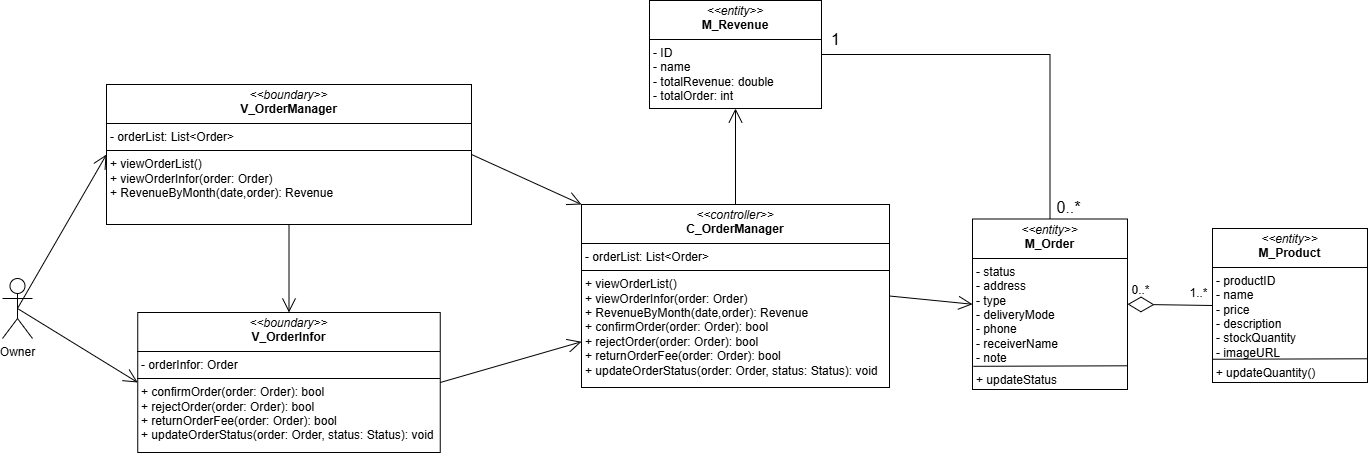

The diagram above was exported from draw.io. Its source (the exported page's mxGraphModel, read from the mxfile embedded in the PNG):
<mxGraphModel dx="603" dy="924" grid="0" gridSize="10" guides="1" tooltips="1" connect="1" arrows="1" fold="1" page="0" pageScale="1" pageWidth="850" pageHeight="1100" math="0" shadow="0">
  <root>
    <mxCell id="0" />
    <mxCell id="1" parent="0" />
    <mxCell id="p6O2ucv2jm4lWSsFj_gJ-1" value="Owner" style="shape=umlActor;verticalLabelPosition=bottom;verticalAlign=top;html=1;outlineConnect=0;" parent="1" vertex="1">
      <mxGeometry x="185" y="170" width="30" height="60" as="geometry" />
    </mxCell>
    <mxCell id="p6O2ucv2jm4lWSsFj_gJ-2" value="&lt;p style=&quot;margin:0px;margin-top:4px;text-align:center;&quot;&gt;&lt;i&gt;&amp;lt;&amp;lt;boundary&amp;gt;&amp;gt;&lt;/i&gt;&lt;br&gt;&lt;b&gt;V_OrderManager&lt;/b&gt;&lt;/p&gt;&lt;hr size=&quot;1&quot; style=&quot;border-style:solid;&quot;&gt;&lt;p style=&quot;margin:0px;margin-left:4px;&quot;&gt;- orderList: List&amp;lt;Order&amp;gt;&lt;/p&gt;&lt;hr size=&quot;1&quot; style=&quot;border-style:solid;&quot;&gt;&lt;p style=&quot;margin:0px;margin-left:4px;&quot;&gt;+ viewOrderList()&lt;/p&gt;&lt;p style=&quot;margin:0px;margin-left:4px;&quot;&gt;+ viewOrderInfor(order: Order)&lt;/p&gt;&lt;p style=&quot;margin:0px;margin-left:4px;&quot;&gt;+ RevenueByMonth(date,order): Revenue&lt;/p&gt;" style="verticalAlign=top;align=left;overflow=fill;html=1;whiteSpace=wrap;" parent="1" vertex="1">
      <mxGeometry x="289" y="-24" width="365" height="140" as="geometry" />
    </mxCell>
    <mxCell id="p6O2ucv2jm4lWSsFj_gJ-3" value="" style="endArrow=open;endFill=1;endSize=12;html=1;rounded=0;fontSize=12;curved=1;exitX=0.5;exitY=0.5;exitDx=0;exitDy=0;exitPerimeter=0;entryX=0;entryY=0.5;entryDx=0;entryDy=0;" parent="1" source="p6O2ucv2jm4lWSsFj_gJ-1" target="p6O2ucv2jm4lWSsFj_gJ-2" edge="1">
      <mxGeometry width="160" relative="1" as="geometry">
        <mxPoint x="535" y="299" as="sourcePoint" />
        <mxPoint x="695" y="299" as="targetPoint" />
      </mxGeometry>
    </mxCell>
    <mxCell id="p6O2ucv2jm4lWSsFj_gJ-4" value="&lt;p style=&quot;margin:0px;margin-top:4px;text-align:center;&quot;&gt;&lt;i&gt;&amp;lt;&amp;lt;boundary&amp;gt;&amp;gt;&lt;/i&gt;&lt;br&gt;&lt;b&gt;V_OrderInfor&lt;/b&gt;&lt;/p&gt;&lt;hr size=&quot;1&quot; style=&quot;border-style:solid;&quot;&gt;&lt;p style=&quot;margin:0px;margin-left:4px;&quot;&gt;- orderInfor: Order&lt;/p&gt;&lt;hr size=&quot;1&quot; style=&quot;border-style:solid;&quot;&gt;&lt;p style=&quot;margin:0px;margin-left:4px;&quot;&gt;+ confirmOrder(order: Order): bool&lt;/p&gt;&lt;p style=&quot;margin:0px;margin-left:4px;&quot;&gt;+ rejectOrder(order: Order): bool&lt;/p&gt;&lt;p style=&quot;margin:0px;margin-left:4px;&quot;&gt;+ returnOrderFee(order: Order): bool&lt;/p&gt;&lt;p style=&quot;margin:0px;margin-left:4px;&quot;&gt;+ updateOrderStatus(order: Order, status: Status): void&lt;/p&gt;" style="verticalAlign=top;align=left;overflow=fill;html=1;whiteSpace=wrap;" parent="1" vertex="1">
      <mxGeometry x="320.25" y="204" width="302.5" height="140" as="geometry" />
    </mxCell>
    <mxCell id="p6O2ucv2jm4lWSsFj_gJ-5" value="" style="endArrow=open;endFill=1;endSize=12;html=1;rounded=0;fontSize=12;curved=1;exitX=0.5;exitY=1;exitDx=0;exitDy=0;entryX=0.5;entryY=0;entryDx=0;entryDy=0;" parent="1" source="p6O2ucv2jm4lWSsFj_gJ-2" target="p6O2ucv2jm4lWSsFj_gJ-4" edge="1">
      <mxGeometry width="160" relative="1" as="geometry">
        <mxPoint x="456" y="272" as="sourcePoint" />
        <mxPoint x="616" y="272" as="targetPoint" />
      </mxGeometry>
    </mxCell>
    <mxCell id="p6O2ucv2jm4lWSsFj_gJ-7" value="" style="endArrow=open;endFill=1;endSize=12;html=1;rounded=0;fontSize=12;curved=1;exitX=0.5;exitY=0.5;exitDx=0;exitDy=0;exitPerimeter=0;entryX=0;entryY=0.5;entryDx=0;entryDy=0;" parent="1" source="p6O2ucv2jm4lWSsFj_gJ-1" target="p6O2ucv2jm4lWSsFj_gJ-4" edge="1">
      <mxGeometry width="160" relative="1" as="geometry">
        <mxPoint x="239" y="298" as="sourcePoint" />
        <mxPoint x="359" y="144" as="targetPoint" />
      </mxGeometry>
    </mxCell>
    <mxCell id="p6O2ucv2jm4lWSsFj_gJ-8" style="edgeStyle=none;curved=1;rounded=0;orthogonalLoop=1;jettySize=auto;html=1;exitX=0.25;exitY=0;exitDx=0;exitDy=0;fontSize=12;startSize=8;endSize=8;" parent="1" source="p6O2ucv2jm4lWSsFj_gJ-4" target="p6O2ucv2jm4lWSsFj_gJ-4" edge="1">
      <mxGeometry relative="1" as="geometry" />
    </mxCell>
    <mxCell id="p6O2ucv2jm4lWSsFj_gJ-9" value="&lt;p style=&quot;margin:0px;margin-top:4px;text-align:center;&quot;&gt;&lt;i&gt;&amp;lt;&amp;lt;controller&amp;gt;&amp;gt;&lt;/i&gt;&lt;br&gt;&lt;b&gt;C_OrderManager&lt;/b&gt;&lt;/p&gt;&lt;hr size=&quot;1&quot; style=&quot;border-style:solid;&quot;&gt;&lt;p style=&quot;margin:0px;margin-left:4px;&quot;&gt;- orderList: List&amp;lt;Order&amp;gt;&lt;/p&gt;&lt;hr size=&quot;1&quot; style=&quot;border-style:solid;&quot;&gt;&lt;p style=&quot;margin:0px;margin-left:4px;&quot;&gt;+ viewOrderList()&lt;/p&gt;&lt;p style=&quot;margin:0px;margin-left:4px;&quot;&gt;+ viewOrderInfor(order: Order)&lt;/p&gt;&lt;p style=&quot;margin:0px;margin-left:4px;&quot;&gt;+ RevenueByMonth(date,order): Revenue&lt;/p&gt;&lt;p style=&quot;margin: 0px 0px 0px 4px;&quot;&gt;+ confirmOrder(order: Order): bool&lt;/p&gt;&lt;p style=&quot;margin: 0px 0px 0px 4px;&quot;&gt;+ rejectOrder(order: Order): bool&lt;/p&gt;&lt;p style=&quot;margin: 0px 0px 0px 4px;&quot;&gt;+ returnOrderFee(order: Order): bool&lt;/p&gt;&lt;p style=&quot;margin: 0px 0px 0px 4px;&quot;&gt;+ updateOrderStatus(order: Order, status: Status): void&lt;/p&gt;" style="verticalAlign=top;align=left;overflow=fill;html=1;whiteSpace=wrap;" parent="1" vertex="1">
      <mxGeometry x="764" y="96" width="308" height="183" as="geometry" />
    </mxCell>
    <mxCell id="p6O2ucv2jm4lWSsFj_gJ-10" value="" style="endArrow=open;endFill=1;endSize=12;html=1;rounded=0;fontSize=12;curved=1;exitX=1;exitY=0.5;exitDx=0;exitDy=0;entryX=0;entryY=0;entryDx=0;entryDy=0;" parent="1" source="p6O2ucv2jm4lWSsFj_gJ-2" target="p6O2ucv2jm4lWSsFj_gJ-9" edge="1">
      <mxGeometry width="160" relative="1" as="geometry">
        <mxPoint x="765" y="292" as="sourcePoint" />
        <mxPoint x="925" y="292" as="targetPoint" />
      </mxGeometry>
    </mxCell>
    <mxCell id="p6O2ucv2jm4lWSsFj_gJ-11" value="" style="endArrow=open;endFill=1;endSize=12;html=1;rounded=0;fontSize=12;curved=1;exitX=1;exitY=0.5;exitDx=0;exitDy=0;entryX=0;entryY=0.75;entryDx=0;entryDy=0;" parent="1" source="p6O2ucv2jm4lWSsFj_gJ-4" target="p6O2ucv2jm4lWSsFj_gJ-9" edge="1">
      <mxGeometry width="160" relative="1" as="geometry">
        <mxPoint x="767" y="101" as="sourcePoint" />
        <mxPoint x="885" y="152" as="targetPoint" />
      </mxGeometry>
    </mxCell>
    <mxCell id="p6O2ucv2jm4lWSsFj_gJ-13" value="&lt;p style=&quot;margin:0px;margin-top:4px;text-align:center;&quot;&gt;&lt;i&gt;&amp;lt;&amp;lt;entity&amp;gt;&amp;gt;&lt;/i&gt;&lt;br&gt;&lt;b&gt;M_Revenue&lt;/b&gt;&lt;/p&gt;&lt;hr size=&quot;1&quot; style=&quot;border-style:solid;&quot;&gt;&lt;p style=&quot;margin:0px;margin-left:4px;&quot;&gt;- ID&lt;/p&gt;&lt;p style=&quot;margin:0px;margin-left:4px;&quot;&gt;- name&lt;/p&gt;&lt;p style=&quot;margin:0px;margin-left:4px;&quot;&gt;- totalRevenue: double&lt;/p&gt;&lt;p style=&quot;margin:0px;margin-left:4px;&quot;&gt;- totalOrder: int&lt;/p&gt;&lt;p style=&quot;margin:0px;margin-left:4px;&quot;&gt;&lt;br&gt;&lt;/p&gt;&lt;p style=&quot;margin:0px;margin-left:4px;&quot;&gt;&lt;br&gt;&lt;/p&gt;" style="verticalAlign=top;align=left;overflow=fill;html=1;whiteSpace=wrap;" parent="1" vertex="1">
      <mxGeometry x="832" y="-108" width="172" height="108" as="geometry" />
    </mxCell>
    <mxCell id="p6O2ucv2jm4lWSsFj_gJ-14" value="" style="endArrow=open;endFill=1;endSize=12;html=1;rounded=0;fontSize=12;curved=1;exitX=0.5;exitY=0;exitDx=0;exitDy=0;entryX=0.5;entryY=1;entryDx=0;entryDy=0;" parent="1" source="p6O2ucv2jm4lWSsFj_gJ-9" target="p6O2ucv2jm4lWSsFj_gJ-13" edge="1">
      <mxGeometry width="160" relative="1" as="geometry">
        <mxPoint x="718" y="67" as="sourcePoint" />
        <mxPoint x="836" y="118" as="targetPoint" />
      </mxGeometry>
    </mxCell>
    <mxCell id="p6O2ucv2jm4lWSsFj_gJ-15" value="&lt;p style=&quot;margin:0px;margin-top:4px;text-align:center;&quot;&gt;&lt;i&gt;&amp;lt;&amp;lt;entity&amp;gt;&amp;gt;&lt;/i&gt;&lt;br&gt;&lt;b&gt;M_Order&lt;/b&gt;&lt;/p&gt;&lt;hr size=&quot;1&quot; style=&quot;border-style:solid;&quot;&gt;&lt;p style=&quot;margin:0px;margin-left:4px;&quot;&gt;- status&lt;/p&gt;&lt;p style=&quot;margin:0px;margin-left:4px;&quot;&gt;- address&lt;/p&gt;&lt;p style=&quot;margin:0px;margin-left:4px;&quot;&gt;- type&lt;/p&gt;&lt;p style=&quot;margin:0px;margin-left:4px;&quot;&gt;- deliveryMode&lt;/p&gt;&lt;p style=&quot;margin:0px;margin-left:4px;&quot;&gt;- phone&lt;/p&gt;&lt;p style=&quot;margin:0px;margin-left:4px;&quot;&gt;- receiverName&lt;/p&gt;&lt;p style=&quot;margin:0px;margin-left:4px;&quot;&gt;- note&lt;/p&gt;&lt;p style=&quot;margin:0px;margin-left:4px;&quot;&gt;&lt;br&gt;&lt;/p&gt;&lt;p style=&quot;margin:0px;margin-left:4px;&quot;&gt;&lt;br&gt;&lt;/p&gt;" style="verticalAlign=top;align=left;overflow=fill;html=1;whiteSpace=wrap;" parent="1" vertex="1">
      <mxGeometry x="1155" y="110.5" width="155" height="170.5" as="geometry" />
    </mxCell>
    <mxCell id="p6O2ucv2jm4lWSsFj_gJ-16" value="" style="endArrow=open;endFill=1;endSize=12;html=1;rounded=0;fontSize=12;curved=1;exitX=1;exitY=0.5;exitDx=0;exitDy=0;entryX=0;entryY=0.5;entryDx=0;entryDy=0;" parent="1" source="p6O2ucv2jm4lWSsFj_gJ-9" target="p6O2ucv2jm4lWSsFj_gJ-15" edge="1">
      <mxGeometry width="160" relative="1" as="geometry">
        <mxPoint x="915" y="139" as="sourcePoint" />
        <mxPoint x="915" y="43" as="targetPoint" />
      </mxGeometry>
    </mxCell>
    <mxCell id="p6O2ucv2jm4lWSsFj_gJ-17" value="" style="endArrow=none;html=1;rounded=0;fontSize=12;startSize=8;endSize=8;entryX=1;entryY=0.5;entryDx=0;entryDy=0;exitX=0.5;exitY=0;exitDx=0;exitDy=0;edgeStyle=orthogonalEdgeStyle;" parent="1" source="p6O2ucv2jm4lWSsFj_gJ-15" target="p6O2ucv2jm4lWSsFj_gJ-13" edge="1">
      <mxGeometry width="50" height="50" relative="1" as="geometry">
        <mxPoint x="1151" y="121" as="sourcePoint" />
        <mxPoint x="1201" y="71" as="targetPoint" />
      </mxGeometry>
    </mxCell>
    <mxCell id="p6O2ucv2jm4lWSsFj_gJ-18" value="0..*" style="text;html=1;align=center;verticalAlign=middle;resizable=0;points=[];autosize=1;strokeColor=none;fillColor=none;fontSize=16;" parent="1" vertex="1">
      <mxGeometry x="1230" y="83" width="42" height="31" as="geometry" />
    </mxCell>
    <mxCell id="p6O2ucv2jm4lWSsFj_gJ-19" value="1" style="text;html=1;align=center;verticalAlign=middle;resizable=0;points=[];autosize=1;strokeColor=none;fillColor=none;fontSize=16;" parent="1" vertex="1">
      <mxGeometry x="1004" y="-85" width="27" height="31" as="geometry" />
    </mxCell>
    <mxCell id="p6O2ucv2jm4lWSsFj_gJ-21" value="" style="endArrow=none;html=1;rounded=0;fontSize=12;startSize=8;endSize=8;curved=1;exitX=0.006;exitY=0.864;exitDx=0;exitDy=0;exitPerimeter=0;entryX=0.995;entryY=0.861;entryDx=0;entryDy=0;entryPerimeter=0;" parent="1" source="p6O2ucv2jm4lWSsFj_gJ-15" target="p6O2ucv2jm4lWSsFj_gJ-15" edge="1">
      <mxGeometry width="50" height="50" relative="1" as="geometry">
        <mxPoint x="1260" y="310" as="sourcePoint" />
        <mxPoint x="1313" y="254" as="targetPoint" />
      </mxGeometry>
    </mxCell>
    <mxCell id="p6O2ucv2jm4lWSsFj_gJ-22" value="&lt;font style=&quot;font-size: 12px;&quot;&gt;+ &lt;font style=&quot;&quot;&gt;upda&lt;/font&gt;&lt;/font&gt;&lt;font style=&quot;font-size: 12px;&quot;&gt;teStatus&lt;/font&gt;" style="text;html=1;align=center;verticalAlign=middle;resizable=0;points=[];autosize=1;strokeColor=none;fillColor=none;fontSize=16;" parent="1" vertex="1">
      <mxGeometry x="1149" y="254" width="99" height="31" as="geometry" />
    </mxCell>
    <mxCell id="p6O2ucv2jm4lWSsFj_gJ-26" value="" style="endArrow=diamondThin;endFill=0;endSize=24;html=1;rounded=0;fontSize=12;curved=1;entryX=1;entryY=0.5;entryDx=0;entryDy=0;exitX=0;exitY=0.5;exitDx=0;exitDy=0;" parent="1" source="p6O2ucv2jm4lWSsFj_gJ-20" target="p6O2ucv2jm4lWSsFj_gJ-15" edge="1">
      <mxGeometry width="160" relative="1" as="geometry">
        <mxPoint x="1238" y="232" as="sourcePoint" />
        <mxPoint x="1398" y="232" as="targetPoint" />
      </mxGeometry>
    </mxCell>
    <mxCell id="p6O2ucv2jm4lWSsFj_gJ-27" value="" style="group" parent="1" connectable="0" vertex="1">
      <mxGeometry x="1389" y="120" width="161" height="158.5" as="geometry" />
    </mxCell>
    <mxCell id="p6O2ucv2jm4lWSsFj_gJ-20" value="&lt;p style=&quot;margin:0px;margin-top:4px;text-align:center;&quot;&gt;&lt;i&gt;&amp;lt;&amp;lt;entity&amp;gt;&amp;gt;&lt;/i&gt;&lt;br&gt;&lt;b&gt;M_Product&lt;/b&gt;&lt;/p&gt;&lt;hr size=&quot;1&quot; style=&quot;border-style:solid;&quot;&gt;&lt;p style=&quot;margin:0px;margin-left:4px;&quot;&gt;- productID&lt;/p&gt;&lt;p style=&quot;margin:0px;margin-left:4px;&quot;&gt;- name&lt;/p&gt;&lt;p style=&quot;margin:0px;margin-left:4px;&quot;&gt;- price&lt;/p&gt;&lt;p style=&quot;margin:0px;margin-left:4px;&quot;&gt;- description&lt;/p&gt;&lt;p style=&quot;margin:0px;margin-left:4px;&quot;&gt;- stockQuantity&lt;/p&gt;&lt;p style=&quot;margin:0px;margin-left:4px;&quot;&gt;- imageURL&lt;/p&gt;&lt;p style=&quot;margin:0px;margin-left:4px;&quot;&gt;&lt;br&gt;&lt;/p&gt;&lt;p style=&quot;margin:0px;margin-left:4px;&quot;&gt;&lt;br&gt;&lt;/p&gt;" style="verticalAlign=top;align=left;overflow=fill;html=1;whiteSpace=wrap;" parent="p6O2ucv2jm4lWSsFj_gJ-27" vertex="1">
      <mxGeometry x="6" width="155" height="154" as="geometry" />
    </mxCell>
    <mxCell id="p6O2ucv2jm4lWSsFj_gJ-25" value="&lt;font style=&quot;font-size: 12px;&quot;&gt;+ updateQuantity()&lt;/font&gt;" style="text;html=1;align=center;verticalAlign=middle;resizable=0;points=[];autosize=1;strokeColor=none;fillColor=none;fontSize=16;" parent="p6O2ucv2jm4lWSsFj_gJ-27" vertex="1">
      <mxGeometry y="127.5" width="118" height="31" as="geometry" />
    </mxCell>
    <mxCell id="p6O2ucv2jm4lWSsFj_gJ-24" value="" style="endArrow=none;html=1;rounded=0;fontSize=12;startSize=8;endSize=8;curved=1;exitX=0;exitY=0.849;exitDx=0;exitDy=0;exitPerimeter=0;entryX=1.001;entryY=0.846;entryDx=0;entryDy=0;entryPerimeter=0;" parent="p6O2ucv2jm4lWSsFj_gJ-27" source="p6O2ucv2jm4lWSsFj_gJ-20" target="p6O2ucv2jm4lWSsFj_gJ-20" edge="1">
      <mxGeometry width="50" height="50" relative="1" as="geometry">
        <mxPoint x="4" y="155.5" as="sourcePoint" />
        <mxPoint x="54" y="105.5" as="targetPoint" />
      </mxGeometry>
    </mxCell>
    <mxCell id="p6O2ucv2jm4lWSsFj_gJ-28" value="&lt;font style=&quot;font-size: 12px;&quot;&gt;0..*&lt;/font&gt;" style="text;html=1;align=center;verticalAlign=middle;resizable=0;points=[];autosize=1;strokeColor=none;fillColor=none;fontSize=16;" parent="1" vertex="1">
      <mxGeometry x="1305" y="164" width="36" height="31" as="geometry" />
    </mxCell>
    <mxCell id="p6O2ucv2jm4lWSsFj_gJ-29" value="&lt;font style=&quot;font-size: 12px;&quot;&gt;1..*&lt;/font&gt;" style="text;html=1;align=center;verticalAlign=middle;resizable=0;points=[];autosize=1;strokeColor=none;fillColor=none;fontSize=16;" parent="1" vertex="1">
      <mxGeometry x="1363" y="167" width="36" height="31" as="geometry" />
    </mxCell>
  </root>
</mxGraphModel>